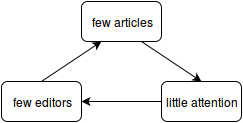

The diagram above was exported from draw.io. Its source (the exported page's mxGraphModel, read from the mxfile embedded in the PNG):
<mxGraphModel dx="1434" dy="688" grid="1" gridSize="10" guides="1" tooltips="1" connect="1" arrows="1" fold="1" page="1" pageScale="1" pageWidth="826" pageHeight="1169" background="#ffffff" math="0">
  <root>
    <mxCell id="0" />
    <mxCell id="1" parent="0" />
    <mxCell id="8" value="" style="endArrow=classic;html=1;strokeWidth=1;exitX=0.75;exitY=1;entryX=0.5;entryY=0;" edge="1" parent="1" source="14" target="15">
      <mxGeometry width="50" height="50" relative="1" as="geometry">
        <mxPoint x="410" y="210" as="sourcePoint" />
        <mxPoint x="590" y="260" as="targetPoint" />
      </mxGeometry>
    </mxCell>
    <mxCell id="9" value="" style="endArrow=classic;html=1;strokeWidth=1;exitX=0;exitY=0.5;entryX=1;entryY=0.5;" edge="1" parent="1" source="15" target="16">
      <mxGeometry width="50" height="50" relative="1" as="geometry">
        <mxPoint x="540" y="290" as="sourcePoint" />
        <mxPoint x="360" y="290" as="targetPoint" />
      </mxGeometry>
    </mxCell>
    <mxCell id="14" value="few articles&lt;br&gt;" style="rounded=1;whiteSpace=wrap;html=1;" vertex="1" parent="1">
      <mxGeometry x="360" y="190" width="80" height="40" as="geometry" />
    </mxCell>
    <mxCell id="16" value="few editors&lt;br&gt;" style="rounded=1;whiteSpace=wrap;html=1;" vertex="1" parent="1">
      <mxGeometry x="280" y="270" width="80" height="40" as="geometry" />
    </mxCell>
    <mxCell id="15" value="little attention&lt;br&gt;" style="rounded=1;whiteSpace=wrap;html=1;" vertex="1" parent="1">
      <mxGeometry x="440" y="270" width="80" height="40" as="geometry" />
    </mxCell>
    <mxCell id="18" value="" style="endArrow=classic;html=1;strokeWidth=1;entryX=0.25;entryY=1;exitX=0.5;exitY=0;" edge="1" parent="1" source="16" target="14">
      <mxGeometry width="50" height="50" relative="1" as="geometry">
        <mxPoint x="540" y="290" as="sourcePoint" />
        <mxPoint x="360" y="290" as="targetPoint" />
      </mxGeometry>
    </mxCell>
  </root>
</mxGraphModel>